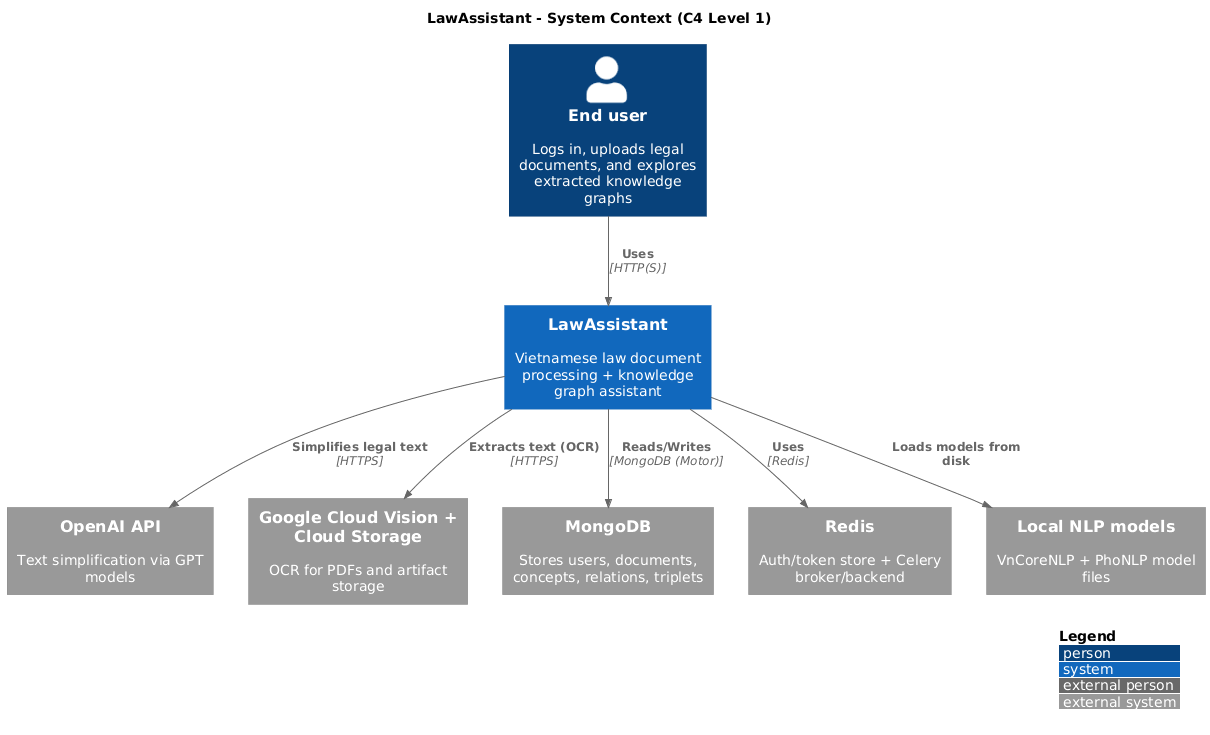

The diagram above was rendered by PlantUML. Its source (embedded in the PNG):
@startuml
!includeurl https://raw.githubusercontent.com/plantuml-stdlib/C4-PlantUML/master/C4_Context.puml

title LawAssistant - System Context (C4 Level 1)

Person(user, "End user", "Logs in, uploads legal documents, and explores extracted knowledge graphs")
System(lawAssistant, "LawAssistant", "Vietnamese law document processing + knowledge graph assistant")

System_Ext(openai, "OpenAI API", "Text simplification via GPT models")
System_Ext(gcp, "Google Cloud Vision + Cloud Storage", "OCR for PDFs and artifact storage")
System_Ext(mongo, "MongoDB", "Stores users, documents, concepts, relations, triplets")
System_Ext(redis, "Redis", "Auth/token store + Celery broker/backend")
System_Ext(nlpModels, "Local NLP models", "VnCoreNLP + PhoNLP model files")

Rel(user, lawAssistant, "Uses", "HTTP(S)")
Rel(lawAssistant, mongo, "Reads/Writes", "MongoDB (Motor)")
Rel(lawAssistant, redis, "Uses", "Redis")
Rel(lawAssistant, gcp, "Extracts text (OCR)", "HTTPS")
Rel(lawAssistant, openai, "Simplifies legal text", "HTTPS")
Rel(lawAssistant, nlpModels, "Loads models from disk")

LAYOUT_WITH_LEGEND()
@enduml